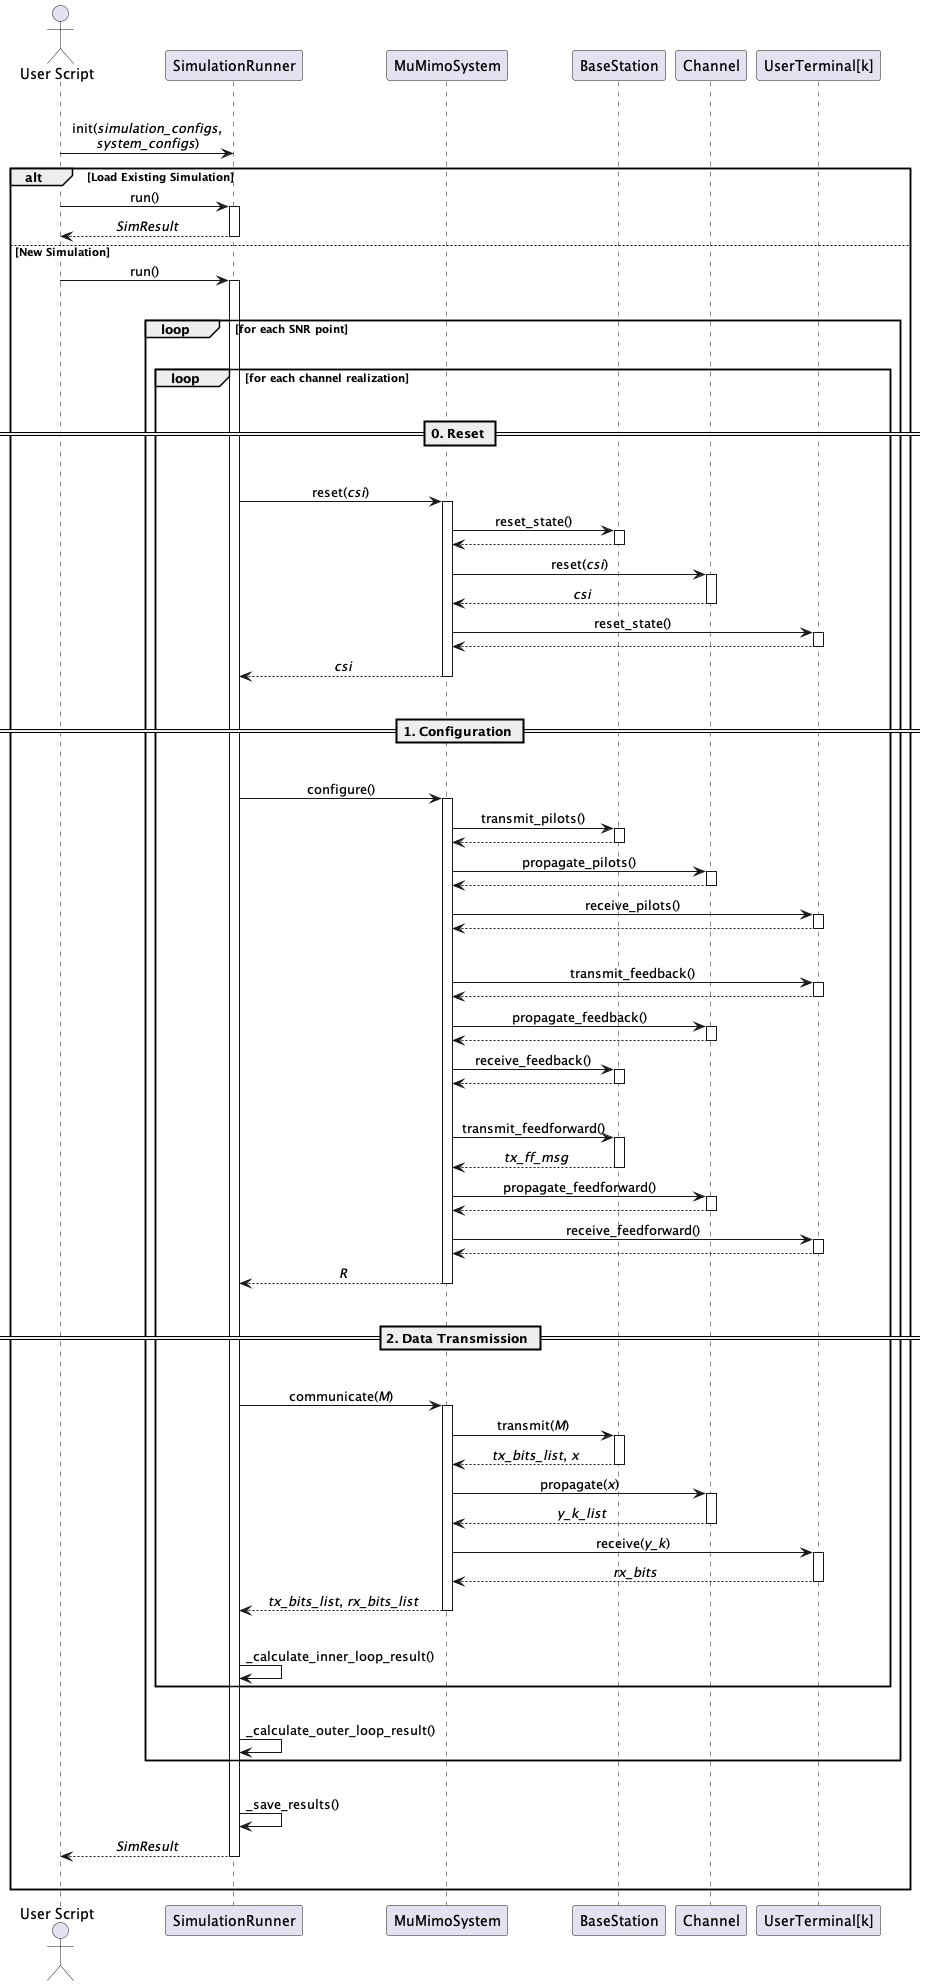

The diagram above was rendered by PlantUML. Its source (embedded in the PNG):
@startuml sequence_diagram_simplified

skinparam sequenceMessageAlign center
skinparam maxMessageSize 250

actor "User Script" as script

participant "SimulationRunner" as SimulationRunner
participant "MuMimoSystem" as MuMimoSystem

participant "BaseStation" as BaseStation
participant "Channel" as Channel
participant "UserTerminal[k]" as UserTerminal_k


|||
script -> SimulationRunner: init(<i>simulation_configs, system_configs</i>)

alt Load Existing Simulation

    script -> SimulationRunner: run()
    activate SimulationRunner
    return <i>SimResult</i>


else New Simulation

    script -> SimulationRunner: run()
    activate SimulationRunner

        |||
        loop for each SNR point

            |||
            loop for each channel realization

                |||
                == 0. Reset ==
                |||
                SimulationRunner -> MuMimoSystem: reset(<i>csi</i>)
                activate MuMimoSystem

                    ' Reset the state of the BS.
                    MuMimoSystem -> BaseStation: reset_state()
                    activate BaseStation
                    return

                    ' Create the channel.
                    MuMimoSystem -> Channel: reset(<i>csi</i>)
                    activate Channel
                    return <i>csi</i>

                    ' Reset the state of each UT.
                    MuMimoSystem -> UserTerminal_k: reset_state()
                    activate UserTerminal_k
                    return

                return <i>csi</i>


                |||
                == 1. Configuration ==
                |||

                SimulationRunner -> MuMimoSystem: configure()
                activate MuMimoSystem

                    ' Transmit pilots from BS to channel.
                    MuMimoSystem -> BaseStation: transmit_pilots()
                    activate BaseStation
                    return

                    ' Propagate pilots through channel.
                    MuMimoSystem -> Channel: propagate_pilots()
                    activate Channel
                    return 

                    ' Receive (process) pilots at UT.
                    MuMimoSystem -> UserTerminal_k: receive_pilots()
                    activate UserTerminal_k
                    return

                    |||
                    ' Transmit feedback from UT to channel.
                    MuMimoSystem -> UserTerminal_k: transmit_feedback()
                    activate UserTerminal_k
                    return

                    ' Propagate feedback through channel.
                    MuMimoSystem -> Channel: propagate_feedback()
                    activate Channel
                    return

                    ' Receive (process) feedback at BS.
                    MuMimoSystem -> BaseStation: receive_feedback()
                    activate BaseStation
                    return

                    |||
                    ' Transmit feedforward message from BS to channel.
                    MuMimoSystem -> BaseStation: transmit_feedforward()
                    activate BaseStation
                    return <i>tx_ff_msg</i>

                    ' Propagate feedforward message through channel.
                    MuMimoSystem -> Channel: propagate_feedforward()
                    activate Channel
                    return

                    ' Receive (process) feedforward message at UT.
                    MuMimoSystem -> UserTerminal_k: receive_feedforward()
                    activate UserTerminal_k
                    return

                return <i>R</i>
                
                |||
                == 2. Data Transmission ==
                |||

                SimulationRunner -> MuMimoSystem: communicate(<i>M</i>)
                activate MuMimoSystem

                    ' Transmit from Base Station
                    MuMimoSystem -> BaseStation: transmit(<i>M</i>)
                    activate BaseStation
                    return <i>tx_bits_list</i>, <i>x</i>


                    ' Propagation through Channel
                    MuMimoSystem -> Channel: propagate(<i>x</i>)
                    activate Channel
                    return <i>y_k_list</i>


                    ' Receive at User Terminal
                    MuMimoSystem -> UserTerminal_k: receive(<i>y_k</i>)
                    activate UserTerminal_k
                    return <i>rx_bits</i>

                return <i>tx_bits_list</i>, <i>rx_bits_list</i>


            |||
            SimulationRunner -> SimulationRunner: _calculate_inner_loop_result()
            end

        |||
        SimulationRunner -> SimulationRunner: _calculate_outer_loop_result()
        end

    |||
    SimulationRunner -> SimulationRunner: _save_results()
    return <i>SimResult</i>

|||
end


@enduml